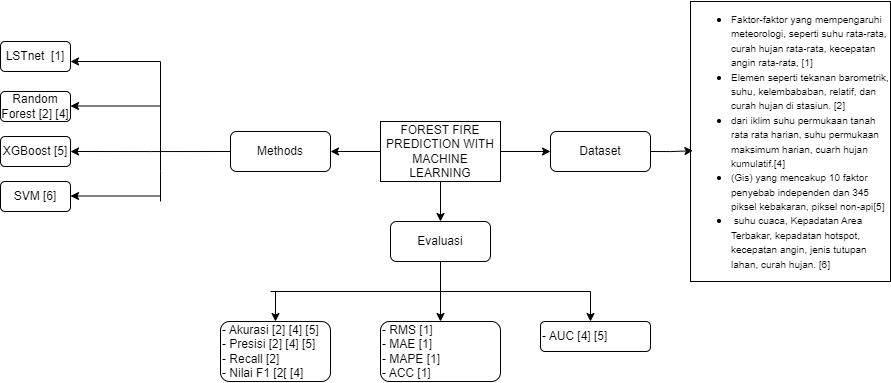

The diagram above was exported from draw.io. Its source (the exported page's mxGraphModel, read from the mxfile embedded in the PNG):
<mxGraphModel dx="1216" dy="525" grid="1" gridSize="10" guides="1" tooltips="1" connect="1" arrows="1" fold="1" page="1" pageScale="1" pageWidth="850" pageHeight="1100" math="0" shadow="0">
  <root>
    <mxCell id="0" />
    <mxCell id="1" parent="0" />
    <mxCell id="nmYyzQ-661FRgwXJlPdY-6" style="edgeStyle=orthogonalEdgeStyle;rounded=0;orthogonalLoop=1;jettySize=auto;html=1;exitX=0;exitY=0.5;exitDx=0;exitDy=0;entryX=1;entryY=0.5;entryDx=0;entryDy=0;" edge="1" parent="1" source="nmYyzQ-661FRgwXJlPdY-1" target="nmYyzQ-661FRgwXJlPdY-3">
      <mxGeometry relative="1" as="geometry" />
    </mxCell>
    <mxCell id="nmYyzQ-661FRgwXJlPdY-7" style="edgeStyle=orthogonalEdgeStyle;rounded=0;orthogonalLoop=1;jettySize=auto;html=1;exitX=1;exitY=0.5;exitDx=0;exitDy=0;entryX=0;entryY=0.5;entryDx=0;entryDy=0;" edge="1" parent="1" source="nmYyzQ-661FRgwXJlPdY-1" target="nmYyzQ-661FRgwXJlPdY-4">
      <mxGeometry relative="1" as="geometry" />
    </mxCell>
    <mxCell id="nmYyzQ-661FRgwXJlPdY-8" style="edgeStyle=orthogonalEdgeStyle;rounded=0;orthogonalLoop=1;jettySize=auto;html=1;exitX=0.5;exitY=1;exitDx=0;exitDy=0;entryX=0.5;entryY=0;entryDx=0;entryDy=0;" edge="1" parent="1" source="nmYyzQ-661FRgwXJlPdY-1" target="nmYyzQ-661FRgwXJlPdY-5">
      <mxGeometry relative="1" as="geometry" />
    </mxCell>
    <mxCell id="nmYyzQ-661FRgwXJlPdY-1" value="FOREST FIRE PREDICTION WITH MACHINE LEARNING" style="rounded=0;whiteSpace=wrap;html=1;" vertex="1" parent="1">
      <mxGeometry x="400" y="180" width="120" height="60" as="geometry" />
    </mxCell>
    <mxCell id="nmYyzQ-661FRgwXJlPdY-17" style="edgeStyle=orthogonalEdgeStyle;rounded=0;orthogonalLoop=1;jettySize=auto;html=1;exitX=0;exitY=0.5;exitDx=0;exitDy=0;entryX=1;entryY=0.5;entryDx=0;entryDy=0;" edge="1" parent="1" source="nmYyzQ-661FRgwXJlPdY-3" target="nmYyzQ-661FRgwXJlPdY-12">
      <mxGeometry relative="1" as="geometry">
        <Array as="points">
          <mxPoint x="170" y="210" />
          <mxPoint x="170" y="210" />
        </Array>
      </mxGeometry>
    </mxCell>
    <mxCell id="nmYyzQ-661FRgwXJlPdY-3" value="Methods" style="rounded=1;whiteSpace=wrap;html=1;" vertex="1" parent="1">
      <mxGeometry x="250" y="190" width="100" height="40" as="geometry" />
    </mxCell>
    <mxCell id="nmYyzQ-661FRgwXJlPdY-4" value="Dataset" style="rounded=1;whiteSpace=wrap;html=1;" vertex="1" parent="1">
      <mxGeometry x="570" y="190" width="100" height="40" as="geometry" />
    </mxCell>
    <mxCell id="nmYyzQ-661FRgwXJlPdY-9" style="edgeStyle=orthogonalEdgeStyle;rounded=0;orthogonalLoop=1;jettySize=auto;html=1;exitX=0.5;exitY=1;exitDx=0;exitDy=0;" edge="1" parent="1" source="nmYyzQ-661FRgwXJlPdY-5">
      <mxGeometry relative="1" as="geometry">
        <mxPoint x="460" y="380" as="targetPoint" />
      </mxGeometry>
    </mxCell>
    <mxCell id="nmYyzQ-661FRgwXJlPdY-5" value="Evaluasi" style="rounded=1;whiteSpace=wrap;html=1;" vertex="1" parent="1">
      <mxGeometry x="410" y="280" width="100" height="40" as="geometry" />
    </mxCell>
    <mxCell id="nmYyzQ-661FRgwXJlPdY-10" value="" style="endArrow=none;html=1;rounded=0;" edge="1" parent="1">
      <mxGeometry width="50" height="50" relative="1" as="geometry">
        <mxPoint x="290" y="350" as="sourcePoint" />
        <mxPoint x="610" y="350" as="targetPoint" />
      </mxGeometry>
    </mxCell>
    <mxCell id="nmYyzQ-661FRgwXJlPdY-12" value="XGBoost [5]" style="rounded=1;whiteSpace=wrap;html=1;" vertex="1" parent="1">
      <mxGeometry x="20" y="195" width="70" height="30" as="geometry" />
    </mxCell>
    <mxCell id="nmYyzQ-661FRgwXJlPdY-13" value="SVM [6]" style="rounded=1;whiteSpace=wrap;html=1;" vertex="1" parent="1">
      <mxGeometry x="20" y="240" width="70" height="30" as="geometry" />
    </mxCell>
    <mxCell id="nmYyzQ-661FRgwXJlPdY-14" value="LSTnet&amp;nbsp; [1]" style="rounded=1;whiteSpace=wrap;html=1;" vertex="1" parent="1">
      <mxGeometry x="20" y="100" width="70" height="30" as="geometry" />
    </mxCell>
    <mxCell id="nmYyzQ-661FRgwXJlPdY-15" value="Random Forest [2] [4]" style="rounded=1;whiteSpace=wrap;html=1;" vertex="1" parent="1">
      <mxGeometry x="20" y="150" width="70" height="30" as="geometry" />
    </mxCell>
    <mxCell id="nmYyzQ-661FRgwXJlPdY-18" value="" style="endArrow=none;html=1;rounded=0;" edge="1" parent="1">
      <mxGeometry width="50" height="50" relative="1" as="geometry">
        <mxPoint x="180" y="260" as="sourcePoint" />
        <mxPoint x="180" y="120" as="targetPoint" />
        <Array as="points">
          <mxPoint x="180" y="230" />
        </Array>
      </mxGeometry>
    </mxCell>
    <mxCell id="nmYyzQ-661FRgwXJlPdY-20" value="" style="endArrow=classic;html=1;rounded=0;entryX=1;entryY=0.5;entryDx=0;entryDy=0;" edge="1" parent="1">
      <mxGeometry width="50" height="50" relative="1" as="geometry">
        <mxPoint x="180" y="120" as="sourcePoint" />
        <mxPoint x="90" y="120" as="targetPoint" />
      </mxGeometry>
    </mxCell>
    <mxCell id="nmYyzQ-661FRgwXJlPdY-21" value="" style="endArrow=classic;html=1;rounded=0;entryX=1;entryY=0.5;entryDx=0;entryDy=0;" edge="1" parent="1">
      <mxGeometry width="50" height="50" relative="1" as="geometry">
        <mxPoint x="180" y="164.5" as="sourcePoint" />
        <mxPoint x="90" y="164.5" as="targetPoint" />
      </mxGeometry>
    </mxCell>
    <mxCell id="nmYyzQ-661FRgwXJlPdY-22" value="" style="endArrow=classic;html=1;rounded=0;entryX=1;entryY=0.5;entryDx=0;entryDy=0;" edge="1" parent="1">
      <mxGeometry width="50" height="50" relative="1" as="geometry">
        <mxPoint x="180" y="254.5" as="sourcePoint" />
        <mxPoint x="90" y="254.5" as="targetPoint" />
      </mxGeometry>
    </mxCell>
    <mxCell id="nmYyzQ-661FRgwXJlPdY-23" value="&lt;ul&gt;&lt;li style=&quot;text-align: left;&quot;&gt;&lt;font style=&quot;font-size: 10px;&quot;&gt;Faktor-faktor yang mempengaruhi meteorologi, seperti suhu rata-rata, curah hujan rata-rata, kecepatan angin rata-rata, [1]&lt;br&gt;&lt;/font&gt;&lt;/li&gt;&lt;li style=&quot;text-align: left;&quot;&gt;&lt;font style=&quot;font-size: 10px;&quot;&gt;Elemen seperti tekanan barometrik, suhu, kelembababan, relatif, dan curah hujan di stasiun. [2]&lt;/font&gt;&lt;/li&gt;&lt;li style=&quot;text-align: left;&quot;&gt;&lt;font style=&quot;font-size: 10px;&quot;&gt;dari iklim suhu permukaan tanah rata rata harian, suhu permukaan maksimum harian, cuarh hujan kumulatif.[4]&lt;/font&gt;&lt;/li&gt;&lt;li style=&quot;text-align: left;&quot;&gt;&lt;font style=&quot;font-size: 10px;&quot;&gt;(Gis) yang mencakup 10 faktor penyebab independen dan 345 piksel kebakaran, piksel non-api[5]&lt;/font&gt;&lt;/li&gt;&lt;li style=&quot;text-align: left;&quot;&gt;&lt;font style=&quot;font-size: 10px;&quot;&gt;&amp;nbsp;suhu cuaca, Kepadatan Area Terbakar, kepadatan hotspot, kecepatan angin, jenis tutupan lahan, curah hujan. [6]&lt;br&gt;&lt;/font&gt;&lt;/li&gt;&lt;/ul&gt;" style="rounded=0;whiteSpace=wrap;html=1;" vertex="1" parent="1">
      <mxGeometry x="710" y="60" width="200" height="280" as="geometry" />
    </mxCell>
    <mxCell id="nmYyzQ-661FRgwXJlPdY-24" style="edgeStyle=orthogonalEdgeStyle;rounded=0;orthogonalLoop=1;jettySize=auto;html=1;exitX=1;exitY=0.5;exitDx=0;exitDy=0;entryX=0.012;entryY=0.533;entryDx=0;entryDy=0;entryPerimeter=0;" edge="1" parent="1" source="nmYyzQ-661FRgwXJlPdY-4" target="nmYyzQ-661FRgwXJlPdY-23">
      <mxGeometry relative="1" as="geometry" />
    </mxCell>
    <mxCell id="nmYyzQ-661FRgwXJlPdY-27" value="- Akurasi [2] [4] [5]&lt;br&gt;- Presisi [2] [4] [5]&lt;br&gt;- Recall [2]&lt;br&gt;- Nilai F1 [2[ [4]" style="rounded=1;whiteSpace=wrap;html=1;align=left;" vertex="1" parent="1">
      <mxGeometry x="240" y="380" width="110" height="60" as="geometry" />
    </mxCell>
    <mxCell id="nmYyzQ-661FRgwXJlPdY-28" value="- RMS [1]&lt;br&gt;- MAE [1]&lt;br&gt;- MAPE [1]&lt;br&gt;- ACC [1]" style="rounded=1;whiteSpace=wrap;html=1;align=left;" vertex="1" parent="1">
      <mxGeometry x="400" y="380" width="120" height="60" as="geometry" />
    </mxCell>
    <mxCell id="nmYyzQ-661FRgwXJlPdY-29" value="- AUC [4] [5]" style="rounded=1;whiteSpace=wrap;html=1;align=left;" vertex="1" parent="1">
      <mxGeometry x="560" y="380" width="110" height="30" as="geometry" />
    </mxCell>
    <mxCell id="nmYyzQ-661FRgwXJlPdY-30" value="" style="endArrow=classic;html=1;rounded=0;entryX=0.5;entryY=0;entryDx=0;entryDy=0;" edge="1" parent="1" target="nmYyzQ-661FRgwXJlPdY-27">
      <mxGeometry width="50" height="50" relative="1" as="geometry">
        <mxPoint x="295" y="350" as="sourcePoint" />
        <mxPoint x="300" y="330" as="targetPoint" />
      </mxGeometry>
    </mxCell>
    <mxCell id="nmYyzQ-661FRgwXJlPdY-31" value="" style="endArrow=classic;html=1;rounded=0;entryX=0.5;entryY=0;entryDx=0;entryDy=0;" edge="1" parent="1">
      <mxGeometry width="50" height="50" relative="1" as="geometry">
        <mxPoint x="610" y="350" as="sourcePoint" />
        <mxPoint x="610" y="380" as="targetPoint" />
      </mxGeometry>
    </mxCell>
  </root>
</mxGraphModel>